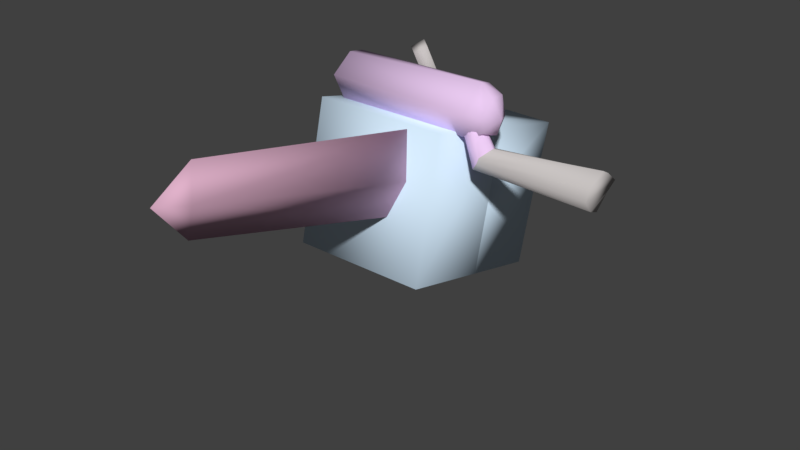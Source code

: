 # Source: reference2.blend  (saved by Blender 2.78.0; exported with 4.5.12 LTS)
import bpy
from mathutils import Matrix  # noqa: F401  (used for matrix-valued properties, if any)

bpy.ops.wm.read_factory_settings(use_empty=True)
scene = bpy.context.scene
scene.name = 'testaroo'

# ---- collections
col_collection_1 = bpy.data.collections.new('Collection 1'); scene.collection.children.link(col_collection_1)

# ---- materials (node trees are filled in below, after node groups)
mat_handle_bmp = bpy.data.materials.new('handle.bmp')
mat_handle_bmp.alpha_threshold = 0.0
mat_handle_bmp.use_transparent_shadow = False
mat_handle_bmp.diffuse_color = (0.5808, 0.5475, 0.5388, 1.0)
mat_handle_bmp.roughness = 0.5
mat_rubberglovechrome_bmp = bpy.data.materials.new('rubbergloveCHROME.bmp')
mat_rubberglovechrome_bmp.alpha_threshold = 0.0
mat_rubberglovechrome_bmp.use_transparent_shadow = False
mat_rubberglovechrome_bmp.diffuse_color = (0.808, 0.479, 0.6957, 1.0)
mat_rubberglovechrome_bmp.roughness = 0.5
mat_blade_bmp = bpy.data.materials.new('blade.bmp')
mat_blade_bmp.alpha_threshold = 0.0
mat_blade_bmp.use_transparent_shadow = False
mat_blade_bmp.diffuse_color = (0.7485, 0.4428, 0.5911, 1.0)
mat_blade_bmp.roughness = 0.5
mat_motor_bmp = bpy.data.materials.new('motor.bmp')
mat_motor_bmp.alpha_threshold = 0.0
mat_motor_bmp.use_transparent_shadow = False
mat_motor_bmp.diffuse_color = (0.6771, 0.8418, 0.9922, 1.0)
mat_motor_bmp.roughness = 0.5
mat_string_bmp = bpy.data.materials.new('string.bmp')
mat_string_bmp.alpha_threshold = 0.0
mat_string_bmp.use_transparent_shadow = False
mat_string_bmp.diffuse_color = (0.5225, 0.9174, 0.4152, 1.0)
mat_string_bmp.roughness = 0.5
mat_guard_bmp = bpy.data.materials.new('guard.bmp')
mat_guard_bmp.alpha_threshold = 0.0
mat_guard_bmp.use_transparent_shadow = False
mat_guard_bmp.diffuse_color = (0.8315, 0.5992, 0.8915, 1.0)
mat_guard_bmp.roughness = 0.5
mat_xbow_sleeve_bmp = bpy.data.materials.new('xbow_sleeve.bmp')
mat_xbow_sleeve_bmp.alpha_threshold = 0.0
mat_xbow_sleeve_bmp.use_transparent_shadow = False
mat_xbow_sleeve_bmp.diffuse_color = (0.6697, 0.6582, 0.6031, 1.0)
mat_xbow_sleeve_bmp.roughness = 0.5

# ---- material node trees

# ---- world
world_world = bpy.data.worlds.new('World'); scene.world = world_world
world_world.color = (0.05088, 0.05088, 0.05088)
world_world.use_sun_shadow = False
world_world.sun_shadow_jitter_overblur = 0.0
world_world.cycles.sampling_method = 'MANUAL'

# ---- meshes
me_testaroo = bpy.data.meshes.new('testaroo')
me_testaroo.from_pydata([(-8.292, -18.97, 52.7), (-8.302, -17.05, 51.97), (-8.262, -17.11, 51.75), (-8.322, -14.03, 50.98), (-5.662, -13.43, 50.65), (-5.662, -13.62, 50.63), (-3.512, -13.52, 50.65), (-3.512, -13.68, 50.76), (-8.332, -19.03, 52.47), (-8.292, -19.09, 52.24), (-8.192, -19.13, 52.07), (-8.162, -17.15, 51.58), (-8.102, -14.23, 50.78), (-7.172, -13.54, 50.61), (-7.142, -13.69, 50.72), (-7.972, -14.3, 50.87), (-7.122, -13.78, 50.91), (-5.662, -13.78, 50.74), (-5.662, -13.87, 50.94), (-3.512, -13.77, 50.96), (-3.512, -13.76, 51.2), (-8.012, -17.17, 51.52), (-8.042, -19.15, 52.01), (-7.902, -19.14, 52.07), (-7.872, -17.16, 51.58), (-7.762, -17.12, 51.75), (-7.122, -13.66, 51.37), (-5.662, -13.76, 51.4), (-3.512, -13.66, 51.42), (-3.512, -13.49, 51.55), (-3.512, -13.33, 50.67), (-3.512, -13.16, 50.81), (-5.662, -13.16, 51.0), (-7.222, -13.18, 50.77), (-8.352, -13.95, 51.2), (-8.322, -13.91, 51.44), (-7.222, -13.07, 51.22), (-8.262, -16.99, 52.2), (-8.192, -18.93, 52.86), (-8.012, -16.94, 52.43), (-7.792, -19.1, 52.24), (-7.732, -17.06, 51.98), (-7.852, -14.29, 51.29), (-7.972, -14.1, 51.66), (-5.662, -13.59, 51.53), (-7.172, -13.31, 51.53), (-3.512, -13.3, 51.57), (0.2079, -19.36, 52.98), (5.558, -18.2, 52.63), (0.2479, -19.62, 53.03), (5.528, -18.81, 53.15), (5.458, -19.09, 53.31), (5.388, -19.91, 52.82), (-0.1721, -20.19, 52.42), (5.298, -20.07, 52.18), (5.368, -19.72, 51.63), (-0.002111, -19.06, 52.35), (-3.512, -13.06, 51.02), (-5.662, -13.15, 51.25), (-7.202, -13.15, 51.42), (-8.102, -14.0, 51.7), (-7.752, -19.04, 52.47), (-7.792, -18.98, 52.7), (-7.762, -17.0, 52.21), (-7.902, -18.94, 52.86), (-7.872, -16.96, 52.37), (-3.512, -13.05, 51.27), (-5.662, -13.24, 51.45), (-3.512, -13.14, 51.47), (-5.662, -13.4, 51.55), (5.518, -18.7, 52.25), (5.368, -19.2, 51.43), (-0.4021, -20.15, 52.06), (-8.232, -14.13, 50.82), (-5.662, -13.26, 50.79), (-7.202, -13.35, 50.63), (-7.882, -14.32, 51.05), (-5.662, -13.86, 51.18), (-7.112, -13.77, 51.16), (-7.882, -14.21, 51.51), (-7.142, -13.49, 51.51), (-5.772, -17.9, 56.01), (-4.982, -16.45, 53.78), (-4.912, -17.22, 53.27), (-4.782, -17.93, 56.22), (-5.302, -17.53, 56.37), (-5.252, -18.3, 55.86), (-4.442, -16.85, 53.63), (-5.432, -16.82, 53.41), (-5.342, -17.29, 54.37), (-6.782, -18.4, 53.25), (-5.092, -17.48, 54.29), (-6.512, -18.6, 53.18), (-5.182, -17.77, 54.99), (-5.432, -17.57, 55.06), (-6.872, -18.69, 53.95), (-6.602, -18.89, 53.88), (-8.162, -16.95, 52.37), (-8.232, -13.93, 51.62), (-7.222, -13.08, 50.98), (-8.042, -18.92, 52.92), (-0.1121, -19.11, 52.19), (-2.992, -33.75, 54.57), (-2.872, -21.51, 51.23), (-3.642, -21.9, 49.37), (-4.002, -33.28, 52.63), (-4.272, -32.87, 54.49), (-3.302, -35.35, 55.0), (-3.532, -33.16, 56.06), (-3.292, -20.96, 53.5), (-4.032, -21.51, 51.55), (-1.402, -14.46, 44.64), (-1.452, -13.38, 48.33), (-1.432, -12.4, 51.64), (-4.012, -18.07, 45.52), (-1.432, -16.51, 52.67), (-4.002, -16.88, 52.79), (-8.512, -17.68, 49.42), (-4.072, -13.2, 48.34), (-8.512, -16.73, 52.72), (-1.372, -22.88, 46.79), (-8.452, -22.88, 46.79), (-4.012, -14.21, 44.56), (-8.452, -14.26, 44.47), (-1.432, -21.13, 53.81), (-8.512, -13.3, 48.32), (-8.452, -18.25, 45.55), (-8.512, -21.13, 53.81), (-4.002, -12.39, 51.68), (-1.452, -17.8, 49.43), (-4.072, -17.73, 49.47), (-1.392, -18.31, 45.62), (-6.662, -18.52, 53.44), (-6.982, -18.87, 53.55), (-6.932, -18.73, 53.21), (-6.582, -18.58, 53.41), (-6.852, -18.8, 53.19), (-6.712, -18.66, 53.78), (-6.622, -18.72, 53.75), (-6.892, -18.94, 53.53), (-8.052, -19.63, 55.74), (-8.122, -19.24, 53.35), (-8.132, -18.69, 55.56), (-0.6521, -19.33, 55.82), (-0.7321, -18.65, 55.6), (0.06789, -20.24, 54.64), (-0.5521, -20.0, 53.38), (-8.182, -20.63, 54.83), (-0.6621, -20.59, 54.71), (0.1179, -19.62, 55.33), (0.4779, -19.33, 54.37), (0.09789, -18.82, 55.29), (0.06789, -18.5, 54.22), (-0.3821, -19.62, 51.76), (-0.4821, -19.23, 53.61), (-0.8521, -20.16, 54.19), (-0.1021, -20.16, 52.68), (-0.2221, -19.52, 53.84), (-0.05211, -20.06, 53.81), (0.2079, -19.27, 53.57), (-0.5921, -19.21, 53.29), (-8.222, -18.23, 54.29), (-0.6921, -18.19, 54.23), (-1.292, -19.46, 53.96), (-1.252, -19.99, 54.04), (-0.8521, -19.08, 53.71), (-0.6521, -20.17, 54.24), (-0.3221, -20.05, 54.02), (-8.082, -20.04, 53.44)], [], [(38, 37, 0), (0, 37, 8), (37, 1, 8), (8, 1, 2), (1, 34, 2), (2, 34, 3), (34, 33, 3), (3, 33, 73), (33, 75, 73), (73, 75, 13), (75, 4, 13), (13, 4, 5), (4, 6, 5), (5, 6, 17), (6, 7, 17), (17, 7, 19), (8, 2, 9), (9, 2, 10), (2, 11, 10), (10, 11, 21), (11, 73, 21), (21, 73, 12), (73, 13, 12), (12, 13, 15), (13, 14, 15), (15, 14, 16), (14, 17, 16), (16, 17, 18), (17, 19, 18), (18, 19, 77), (19, 20, 77), (77, 20, 28), (10, 21, 22), (22, 21, 23), (21, 24, 23), (23, 24, 25), (24, 15, 25), (25, 15, 76), (15, 16, 76), (76, 16, 42), (16, 78, 42), (42, 78, 26), (78, 77, 26), (26, 77, 27), (77, 28, 27), (27, 28, 44), (28, 29, 44), (44, 29, 46), (6, 4, 30), (30, 4, 31), (4, 74, 31), (31, 74, 32), (74, 33, 32), (32, 33, 99), (33, 34, 99), (99, 34, 36), (34, 35, 36), (36, 35, 98), (35, 37, 98), (98, 37, 97), (37, 38, 97), (97, 38, 39), (23, 25, 40), (40, 25, 61), (25, 41, 61), (61, 41, 63), (41, 42, 63), (63, 42, 79), (42, 26, 79), (79, 26, 43), (26, 80, 43), (43, 80, 45), (80, 44, 45), (45, 44, 69), (44, 46, 69), (56, 47, 48), (48, 47, 50), (47, 49, 50), (50, 49, 51), (49, 156, 51), (51, 156, 52), (156, 53, 52), (52, 53, 54), (53, 55, 54), (54, 55, 48), (55, 70, 48), (48, 70, 56), (70, 101, 56), (57, 32, 66), (66, 32, 58), (32, 36, 58), (58, 36, 67), (36, 59, 67), (67, 59, 45), (59, 98, 45), (45, 98, 60), (98, 39, 60), (61, 63, 62), (62, 63, 64), (63, 65, 64), (64, 65, 39), (65, 43, 39), (39, 43, 60), (43, 45, 60), (67, 66, 58), (67, 68, 66), (67, 46, 68), (67, 69, 46), (67, 45, 69), (55, 71, 70), (70, 71, 153), (71, 55, 153), (153, 55, 72), (55, 53, 72), (51, 52, 50), (50, 52, 48), (52, 54, 48), (35, 34, 37), (37, 34, 1), (3, 73, 2), (2, 73, 11), (74, 4, 33), (33, 4, 75), (12, 15, 21), (21, 15, 24), (5, 17, 13), (13, 17, 14), (76, 42, 25), (25, 42, 41), (18, 77, 16), (16, 77, 78), (79, 43, 63), (63, 43, 65), (27, 44, 26), (26, 44, 80), (85, 82, 81), (81, 82, 88), (82, 87, 88), (88, 87, 83), (87, 84, 83), (83, 84, 86), (84, 85, 86), (86, 85, 81), (84, 87, 85), (85, 87, 82), (81, 88, 86), (86, 88, 83), (94, 89, 95), (95, 89, 90), (89, 91, 90), (90, 91, 92), (91, 93, 92), (92, 93, 96), (93, 94, 96), (96, 94, 95), (93, 91, 94), (94, 91, 89), (95, 90, 96), (96, 90, 92), (97, 39, 98), (36, 98, 59), (99, 36, 32), (31, 32, 57), (100, 64, 39), (153, 101, 70), (107, 102, 108), (108, 102, 109), (102, 103, 109), (109, 103, 104), (103, 102, 104), (104, 102, 105), (102, 107, 105), (105, 107, 106), (107, 108, 106), (106, 108, 110), (108, 109, 110), (110, 109, 104), (106, 110, 105), (105, 110, 104), (122, 118, 111), (111, 118, 112), (118, 128, 112), (112, 128, 113), (111, 112, 131), (131, 112, 129), (112, 113, 129), (129, 113, 115), (131, 114, 122), (122, 114, 123), (114, 126, 123), (116, 130, 115), (115, 130, 129), (130, 114, 129), (115, 113, 116), (116, 113, 128), (130, 118, 117), (117, 118, 125), (124, 115, 127), (127, 115, 119), (131, 120, 126), (126, 120, 121), (118, 122, 125), (125, 122, 123), (127, 121, 124), (124, 121, 120), (125, 123, 117), (117, 123, 126), (119, 126, 127), (127, 126, 121), (124, 120, 115), (115, 120, 131), (128, 118, 116), (116, 118, 130), (129, 114, 131), (122, 111, 131), (130, 126, 114), (130, 117, 126), (119, 131, 126), (119, 115, 131), (137, 132, 133), (133, 132, 134), (132, 135, 134), (134, 135, 136), (135, 138, 136), (136, 138, 139), (138, 137, 139), (139, 137, 133), (138, 135, 137), (137, 135, 132), (133, 134, 139), (139, 134, 136), (168, 140, 141), (141, 140, 142), (140, 143, 142), (142, 143, 144), (143, 151, 144), (144, 151, 162), (151, 152, 162), (162, 152, 159), (152, 150, 159), (159, 150, 158), (150, 145, 158), (158, 145, 146), (145, 148, 146), (146, 148, 168), (148, 147, 168), (168, 147, 140), (147, 148, 140), (140, 148, 143), (148, 145, 143), (143, 145, 149), (145, 150, 149), (149, 150, 151), (150, 152, 151), (153, 165, 101), (101, 165, 154), (165, 164, 154), (154, 164, 155), (164, 53, 155), (155, 53, 166), (53, 156, 166), (166, 156, 167), (156, 49, 167), (167, 49, 157), (49, 47, 157), (157, 47, 154), (47, 56, 154), (154, 56, 101), (160, 141, 161), (160, 146, 141), (160, 158, 146), (160, 159, 158), (160, 162, 159), (160, 161, 162), (163, 164, 165), (163, 72, 164), (163, 153, 72), (163, 165, 153), (155, 166, 154), (154, 166, 157), (166, 167, 157), (162, 161, 144), (144, 161, 142), (161, 141, 142), (164, 72, 53), (146, 168, 141), (143, 149, 151)])
me_testaroo.polygons.foreach_set('use_smooth', [True] * 287)
me_testaroo.polygons.foreach_set('material_index', [0, 0, 0, 0, 0, 0, 0, 0, 0, 0, 0, 0, 0, 0, 0, 0, 0, 0, 0, 0, 0, 0, 0, 0, 0, 0, 0, 0, 0, 0, 0, 0, 0, 0, 0, 0, 0, 0, 0, 0, 0, 0, 0, 0, 0, 0, 0, 0, 0, 0, 0, 0, 0, 0, 0, 0, 0, 0, 0, 0, 0, 0, 0, 0, 0, 0, 0, 0, 0, 0, 0, 0, 0, 0, 0, 0, 0, 0, 0, 0, 0, 0, 0, 0, 0, 0, 0, 0, 0, 0, 0, 0, 0, 0, 0, 0, 0, 0, 0, 0, 0, 0, 0, 0, 0, 0, 0, 0, 0, 0, 0, 0, 0, 0, 0, 0, 0, 0, 0, 0, 0, 0, 0, 0, 0, 0, 0, 0, 0, 0, 0, 0, 0, 0, 0, 0, 0, 0, 0, 0, 0, 0, 0, 0, 0, 0, 0, 0, 0, 0, 0, 0, 0, 0, 0, 0, 0, 0, 0, 0, 0, 0, 0, 0, 0, 2, 2, 2, 2, 2, 2, 2, 2, 2, 2, 2, 2, 2, 2, 3, 3, 3, 3, 3, 3, 3, 3, 3, 3, 3, 3, 3, 3, 3, 3, 3, 3, 3, 3, 3, 3, 3, 3, 3, 3, 3, 3, 3, 3, 3, 3, 3, 3, 3, 3, 3, 3, 3, 3, 4, 4, 4, 4, 4, 4, 4, 4, 4, 4, 4, 4, 5, 5, 5, 5, 5, 5, 5, 5, 5, 5, 5, 5, 5, 5, 5, 5, 5, 5, 5, 5, 5, 5, 5, 5, 5, 5, 5, 5, 5, 5, 5, 5, 5, 5, 5, 5, 5, 5, 5, 5, 5, 5, 5, 5, 5, 5, 5, 5, 5, 5, 5, 5, 5, 5, 5, 5])
_uv = me_testaroo.uv_layers.new(name='UVMap')
_uv.uv.foreach_set('vector', [0.07143, 0.1716, 0.1429, 0.3358, 0.1429, 0.1716, 0.1429, 0.1716, 0.1429, 0.3358, 0.2143, 0.1716, 0.1429, 0.3358, 0.2143, 0.3358, 0.2143, 0.1716, 0.2143, 0.1716, 0.2143, 0.3358, 0.2857, 0.3358, 0.2143, 0.3358, 0.2143, 0.5, 0.2857, 0.3358, 0.2857, 0.3358, 0.2143, 0.5, 0.2857, 0.5, 0.2143, 0.5, 0.2857, 0.6642, 0.2857, 0.5, 0.2857, 0.5, 0.2857, 0.6642, 0.3929, 0.5, 0.2857, 0.6642, 0.3929, 0.6642, 0.3929, 0.5, 0.3929, 0.5, 0.3929, 0.6642, 0.4643, 0.6642, 0.3929, 0.6642, 0.3929, 0.8284, 0.4643, 0.6642, 0.4643, 0.6642, 0.3929, 0.8284, 0.4643, 0.8284, 0.3929, 0.8284, 0.4643, 1.0, 0.4643, 0.8284, 0.4643, 0.8284, 0.4643, 1.0, 0.5357, 0.8284, 0.4643, 1.0, 0.5357, 1.0, 0.5357, 0.8284, 0.5357, 0.8284, 0.5357, 1.0, 0.6429, 1.0, 0.2143, 0.1716, 0.2857, 0.3358, 0.2857, 0.1716, 0.2857, 0.1716, 0.2857, 0.3358, 0.3929, 0.1716, 0.2857, 0.3358, 0.3929, 0.3358, 0.3929, 0.1716, 0.3929, 0.1716, 0.3929, 0.3358, 0.4643, 0.3358, 0.3929, 0.3358, 0.3929, 0.5, 0.4643, 0.3358, 0.4643, 0.3358, 0.3929, 0.5, 0.4643, 0.5, 0.3929, 0.5, 0.4643, 0.6642, 0.4643, 0.5, 0.4643, 0.5, 0.4643, 0.6642, 0.5357, 0.5, 0.4643, 0.6642, 0.5357, 0.6642, 0.5357, 0.5, 0.5357, 0.5, 0.5357, 0.6642, 0.6429, 0.6642, 0.5357, 0.6642, 0.5357, 0.8284, 0.6429, 0.6642, 0.6429, 0.6642, 0.5357, 0.8284, 0.6429, 0.8284, 0.5357, 0.8284, 0.6429, 1.0, 0.6429, 0.8284, 0.6429, 0.8284, 0.6429, 1.0, 0.7143, 0.8284, 0.6429, 1.0, 0.7143, 1.0, 0.7143, 0.8284, 0.7143, 0.8284, 0.7143, 1.0, 0.7857, 1.0, 0.3929, 0.1716, 0.4643, 0.3358, 0.4643, 0.1716, 0.4643, 0.1716, 0.4643, 0.3358, 0.5357, 0.1716, 0.4643, 0.3358, 0.5357, 0.3358, 0.5357, 0.1716, 0.5357, 0.1716, 0.5357, 0.3358, 0.6429, 0.3358, 0.5357, 0.3358, 0.5357, 0.5, 0.6429, 0.3358, 0.6429, 0.3358, 0.5357, 0.5, 0.6429, 0.5, 0.5357, 0.5, 0.6429, 0.6642, 0.6429, 0.5, 0.6429, 0.5, 0.6429, 0.6642, 0.7143, 0.5, 0.6429, 0.6642, 0.7143, 0.6642, 0.7143, 0.5, 0.7143, 0.5, 0.7143, 0.6642, 0.7857, 0.6642, 0.7143, 0.6642, 0.7143, 0.8284, 0.7857, 0.6642, 0.7857, 0.6642, 0.7143, 0.8284, 0.7857, 0.8284, 0.7143, 0.8284, 0.7857, 1.0, 0.7857, 0.8284, 0.7857, 0.8284, 0.7857, 1.0, 0.8571, 0.8284, 0.7857, 1.0, 0.8571, 1.0, 0.8571, 0.8284, 0.8571, 0.8284, 0.8571, 1.0, 0.9643, 1.0, 0.4643, 1.0, 0.3929, 0.8284, 0.3929, 1.0, 0.3929, 1.0, 0.3929, 0.8284, 0.2857, 1.0, 0.3929, 0.8284, 0.2857, 0.8284, 0.2857, 1.0, 0.2857, 1.0, 0.2857, 0.8284, 0.2143, 0.8284, 0.2857, 0.8284, 0.2857, 0.6642, 0.2143, 0.8284, 0.2143, 0.8284, 0.2857, 0.6642, 0.2143, 0.6642, 0.2857, 0.6642, 0.2143, 0.5, 0.2143, 0.6642, 0.2143, 0.6642, 0.2143, 0.5, 0.1429, 0.6642, 0.2143, 0.5, 0.1429, 0.5, 0.1429, 0.6642, 0.1429, 0.6642, 0.1429, 0.5, 0.07143, 0.5, 0.1429, 0.5, 0.1429, 0.3358, 0.07143, 0.5, 0.07143, 0.5, 0.1429, 0.3358, 0.07143, 0.3358, 0.1429, 0.3358, 0.07143, 0.1716, 0.07143, 0.3358, 0.07143, 0.3358, 0.07143, 0.1716, 0.0, 0.3358, 0.5357, 0.1716, 0.6429, 0.3358, 0.6429, 0.1716, 0.6429, 0.1716, 0.6429, 0.3358, 0.7143, 0.1716, 0.6429, 0.3358, 0.7143, 0.3358, 0.7143, 0.1716, 0.7143, 0.1716, 0.7143, 0.3358, 0.7857, 0.3358, 0.7143, 0.3358, 0.7143, 0.5, 0.7857, 0.3358, 0.7857, 0.3358, 0.7143, 0.5, 0.7857, 0.5, 0.7143, 0.5, 0.7857, 0.6642, 0.7857, 0.5, 0.7857, 0.5, 0.7857, 0.6642, 0.8571, 0.5, 0.7857, 0.6642, 0.8571, 0.6642, 0.8571, 0.5, 0.8571, 0.5, 0.8571, 0.6642, 0.9643, 0.6642, 0.8571, 0.6642, 0.8571, 0.8284, 0.9643, 0.6642, 0.9643, 0.6642, 0.8571, 0.8284, 0.9643, 0.8284, 0.8571, 0.8284, 0.9643, 1.0, 0.9643, 0.8284, 0.03571, 0.4851, 0.07143, 0.8209, 0.9643, 0.6343, 0.9643, 0.6343, 0.07143, 0.8209, 0.9286, 0.9104, 0.07143, 0.8209, 0.07143, 0.8507, 0.9286, 0.9104, 0.9286, 0.9104, 0.07143, 0.8507, 0.9286, 1.0, 0.07143, 0.8507, 0.03571, 0.6567, 0.9286, 1.0, 0.9286, 1.0, 0.03571, 0.6567, 0.9286, 0.7388, 0.03571, 0.6567, 0.03571, 0.5224, 0.9286, 0.7388, 0.9286, 0.7388, 0.03571, 0.5224, 0.8929, 0.3955, 0.03571, 0.5224, 0.9286, 0.1119, 0.8929, 0.3955, 0.8929, 0.3955, 0.9286, 0.1119, 0.9643, 0.6343, 0.9286, 0.1119, 0.9286, 0.4328, 0.9643, 0.6343, 0.9643, 0.6343, 0.9286, 0.4328, 0.03571, 0.4851, 0.9286, 0.4328, 0.03571, 0.403, 0.03571, 0.4851, 0.2143, 1.0, 0.2143, 0.8284, 0.1429, 1.0, 0.1429, 1.0, 0.2143, 0.8284, 0.1429, 0.8284, 0.2143, 0.8284, 0.1429, 0.6642, 0.1429, 0.8284, 0.1429, 0.8284, 0.1429, 0.6642, 0.07143, 0.8284, 0.1429, 0.6642, 0.07143, 0.6642, 0.07143, 0.8284, 0.07143, 0.8284, 0.07143, 0.6642, 0.0, 0.6642, 0.07143, 0.6642, 0.07143, 0.5, 0.0, 0.6642, 0.0, 0.6642, 0.07143, 0.5, 0.0, 0.5, 0.07143, 0.5, 0.0, 0.3358, 0.0, 0.5, 0.7143, 0.1716, 0.7857, 0.3358, 0.7857, 0.1716, 0.7857, 0.1716, 0.7857, 0.3358, 0.8571, 0.1716, 0.7857, 0.3358, 0.8571, 0.3358, 0.8571, 0.1716, 0.8571, 0.1716, 0.8571, 0.3358, 0.9643, 0.3358, 0.8571, 0.3358, 0.8571, 0.5, 0.9643, 0.3358, 0.9643, 0.3358, 0.8571, 0.5, 0.9643, 0.5, 0.8571, 0.5, 0.9643, 0.6642, 0.9643, 0.5, 0.07143, 0.8284, 0.1429, 1.0, 0.1429, 0.8284, 0.07143, 0.8284, 0.07143, 1.0, 0.1429, 1.0, 0.07143, 0.8284, 0.0, 1.0, 0.07143, 1.0, 0.07143, 0.8284, 0.0, 0.8284, 0.0, 1.0, 0.07143, 0.8284, 0.0, 0.6642, 0.0, 0.8284, 0.9286, 0.1119, 0.9286, 0.007463, 0.9286, 0.4328, 0.9286, 0.4328, 0.9286, 0.007463, 0.0, 0.1791, 0.9286, 0.007463, 0.9286, 0.1119, 0.0, 0.1791, 0.0, 0.1791, 0.9286, 0.1119, 0.0, 0.3358, 0.9286, 0.1119, 0.03571, 0.5224, 0.0, 0.3358, 0.9286, 1.0, 0.9286, 0.7388, 0.9286, 0.9104, 0.9286, 0.9104, 0.9286, 0.7388, 0.9643, 0.6343, 0.9286, 0.7388, 0.8929, 0.3955, 0.9643, 0.6343, 0.1429, 0.5, 0.2143, 0.5, 0.1429, 0.3358, 0.1429, 0.3358, 0.2143, 0.5, 0.2143, 0.3358, 0.2857, 0.5, 0.3929, 0.5, 0.2857, 0.3358, 0.2857, 0.3358, 0.3929, 0.5, 0.3929, 0.3358, 0.2857, 0.8284, 0.3929, 0.8284, 0.2857, 0.6642, 0.2857, 0.6642, 0.3929, 0.8284, 0.3929, 0.6642, 0.4643, 0.5, 0.5357, 0.5, 0.4643, 0.3358, 0.4643, 0.3358, 0.5357, 0.5, 0.5357, 0.3358, 0.4643, 0.8284, 0.5357, 0.8284, 0.4643, 0.6642, 0.4643, 0.6642, 0.5357, 0.8284, 0.5357, 0.6642, 0.6429, 0.5, 0.7143, 0.5, 0.6429, 0.3358, 0.6429, 0.3358, 0.7143, 0.5, 0.7143, 0.3358, 0.6429, 0.8284, 0.7143, 0.8284, 0.6429, 0.6642, 0.6429, 0.6642, 0.7143, 0.8284, 0.7143, 0.6642, 0.7857, 0.5, 0.8571, 0.5, 0.7857, 0.3358, 0.7857, 0.3358, 0.8571, 0.5, 0.8571, 0.3358, 0.7857, 0.8284, 0.8571, 0.8284, 0.7857, 0.6642, 0.7857, 0.6642, 0.8571, 0.8284, 0.8571, 0.6642, 0.5357, 0.0597, 0.5357, 0.02985, 0.5357, 0.05224, 0.5357, 0.05224, 0.5357, 0.02985, 0.5357, 0.02985, 0.5357, 0.02985, 0.5714, 0.02985, 0.5357, 0.02985, 0.5357, 0.02985, 0.5714, 0.02985, 0.5357, 0.02985, 0.5714, 0.02985, 0.5357, 0.0597, 0.5357, 0.02985, 0.5357, 0.02985, 0.5357, 0.0597, 0.5357, 0.05224, 0.5357, 0.0597, 0.5357, 0.0597, 0.5357, 0.05224, 0.5357, 0.05224, 0.5357, 0.0597, 0.5357, 0.05224, 0.5357, 0.0597, 0.5714, 0.02985, 0.5357, 0.0597, 0.5357, 0.0597, 0.5714, 0.02985, 0.5357, 0.02985, 0.5357, 0.05224, 0.5357, 0.02985, 0.5357, 0.05224, 0.5357, 0.05224, 0.5357, 0.02985, 0.5357, 0.02985, 0.5357, 0.04478, 0.5357, 0.03731, 0.5357, 0.03731, 0.5357, 0.03731, 0.5357, 0.03731, 0.5357, 0.02985, 0.5357, 0.03731, 0.5357, 0.03731, 0.5357, 0.02985, 0.5357, 0.02985, 0.5357, 0.03731, 0.5357, 0.02985, 0.5357, 0.03731, 0.5357, 0.04478, 0.5357, 0.02985, 0.5357, 0.02985, 0.5357, 0.04478, 0.5357, 0.03731, 0.5357, 0.04478, 0.5357, 0.04478, 0.5357, 0.03731, 0.5357, 0.03731, 0.5357, 0.04478, 0.5357, 0.03731, 0.5357, 0.04478, 0.5357, 0.03731, 0.5357, 0.04478, 0.5357, 0.04478, 0.5357, 0.03731, 0.5357, 0.03731, 0.5357, 0.03731, 0.5357, 0.02985, 0.5357, 0.03731, 0.5357, 0.03731, 0.5357, 0.02985, 0.5357, 0.02985, 0.07143, 0.3358, 0.0, 0.3358, 0.07143, 0.5, 0.1429, 0.6642, 0.07143, 0.5, 0.07143, 0.6642, 0.2143, 0.6642, 0.1429, 0.6642, 0.2143, 0.8284, 0.2857, 1.0, 0.2143, 0.8284, 0.2143, 1.0, 0.9643, 0.1716, 0.8571, 0.1716, 0.9643, 0.3358, 0.0, 0.1791, 0.03571, 0.403, 0.9286, 0.4328, 0.9917, 0.5469, 0.8833, 0.5312, 0.9417, 0.9062, 0.9417, 0.9062, 0.8833, 0.5312, 0.1833, 1.0, 0.8833, 0.5312, 0.08333, 0.4531, 0.1833, 1.0, 0.1833, 1.0, 0.08333, 0.4531, 0.0, 0.01562, 0.08333, 0.4531, 0.8833, 0.5312, 0.0, 0.01562, 0.0, 0.01562, 0.8833, 0.5312, 0.75, 0.125, 0.8833, 0.5312, 0.9917, 0.5469, 0.75, 0.125, 0.75, 0.125, 0.9917, 0.5469, 0.8417, 0.5625, 0.9917, 0.5469, 0.9417, 0.9062, 0.8417, 0.5625, 0.8417, 0.5625, 0.9417, 0.9062, 0.1, 0.5312, 0.9417, 0.9062, 0.1833, 1.0, 0.1, 0.5312, 0.1, 0.5312, 0.1833, 1.0, 0.0, 0.01562, 0.8417, 0.5625, 0.1, 0.5312, 0.75, 0.125, 0.75, 0.125, 0.1, 0.5312, 0.0, 0.01562, 0.625, 0.01562, 0.6094, 0.4141, 0.9844, 0.02344, 0.9844, 0.02344, 0.6094, 0.4141, 0.9766, 0.4141, 0.6094, 0.4141, 0.625, 0.7734, 0.9766, 0.4141, 0.9766, 0.4141, 0.625, 0.7734, 0.9766, 0.7656, 0.1875, 0.02344, 0.08594, 0.4141, 0.5547, 0.125, 0.5547, 0.125, 0.08594, 0.4141, 0.5078, 0.5312, 0.08594, 0.4141, 0.0, 0.7656, 0.5078, 0.5312, 0.5078, 0.5312, 0.0, 0.7656, 0.3828, 0.875, 0.9844, 0.4375, 0.625, 0.4609, 0.625, 0.8203, 0.625, 0.8203, 0.625, 0.4609, 0.007813, 0.8203, 0.625, 0.4609, 0.007813, 0.4453, 0.007813, 0.8203, 0.625, 0.8906, 0.6094, 0.5312, 0.9766, 0.875, 0.9766, 0.875, 0.6094, 0.5312, 0.9766, 0.5312, 0.6094, 0.5312, 0.625, 0.1172, 0.9766, 0.5312, 0.9766, 0.6094, 0.9766, 0.9922, 0.625, 0.5703, 0.625, 0.5703, 0.9766, 0.9922, 0.625, 1.0, 0.6094, 0.4922, 0.6094, 0.9219, 0.0, 0.4922, 0.0, 0.4922, 0.6094, 0.9219, 0.0, 0.9141, 0.9766, 0.1719, 0.9766, 0.6094, 0.0, 0.1719, 0.0, 0.1719, 0.9766, 0.6094, 0.0, 0.5859, 0.9844, 0.4375, 0.9922, 0.007813, 0.007813, 0.4453, 0.007813, 0.4453, 0.9922, 0.007813, 0.007813, 0.007813, 0.6094, 0.4141, 0.625, 0.01562, 0.0, 0.4141, 0.0, 0.4141, 0.625, 0.01562, 0.007813, 0.007813, 0.0, 1.0, 0.007813, 0.25, 0.9766, 1.0, 0.9766, 1.0, 0.007813, 0.25, 0.9922, 0.25, 0.07812, 0.4141, 0.1719, 0.007813, 0.5, 0.5312, 0.5, 0.5312, 0.1719, 0.007813, 0.5469, 0.1172, 0.4062, 0.8828, 0.5469, 0.1172, 0.8203, 1.0, 0.8203, 1.0, 0.5469, 0.1172, 0.9922, 0.25, 0.8203, 1.0, 0.9922, 0.25, 0.3828, 0.875, 0.3828, 0.875, 0.9922, 0.25, 0.5547, 0.125, 0.0, 0.75, 0.1484, 0.007813, 0.8281, 1.0, 0.8281, 1.0, 0.1484, 0.007813, 0.9922, 0.2578, 0.9766, 0.4844, 0.625, 0.4609, 0.9844, 0.4375, 0.625, 0.8203, 0.9844, 0.7969, 0.9844, 0.4375, 0.6094, 0.4922, 0.007813, 0.4453, 0.625, 0.4609, 0.6094, 0.5312, 0.0, 0.5312, 0.007813, 0.1172, 0.0, 0.8828, 0.9844, 0.125, 0.007813, 0.1172, 0.0, 1.0, 0.9844, 0.9922, 0.9922, 0.007813, 0.0, 1.0, 0.9844, 1.0, 0.0, 0.01562, 0.0, 0.01562, 0.9844, 1.0, 0.9844, 0.01562, 0.0, 1.0, 0.9844, 1.0, 0.0, 0.01562, 0.0, 0.01562, 0.9844, 1.0, 0.9844, 0.01562, 0.0, 1.0, 0.9844, 1.0, 0.0, 0.01562, 0.0, 0.01562, 0.9844, 1.0, 0.9844, 0.01562, 0.0, 1.0, 0.9844, 1.0, 0.0, 0.01562, 0.0, 0.01562, 0.9844, 1.0, 0.9844, 0.01562, 0.0, 1.0, 0.9844, 1.0, 0.0, 0.01562, 0.0, 0.01562, 0.9844, 1.0, 0.9844, 0.01562, 0.0, 1.0, 0.9844, 1.0, 0.0, 0.01562, 0.0, 0.01562, 0.9844, 1.0, 0.9844, 0.01562, 0.01562, 0.425, 0.01562, 0.9875, 0.0, 0.4, 0.0, 0.4, 0.01562, 0.9875, 0.0, 0.9375, 0.01562, 0.9875, 0.8594, 1.0, 0.0, 0.9375, 0.0, 0.9375, 0.8594, 1.0, 0.8438, 0.95, 0.8594, 1.0, 0.9375, 0.875, 0.8438, 0.95, 0.8438, 0.95, 0.9375, 0.875, 0.8594, 0.6125, 0.9375, 0.875, 0.9375, 0.6125, 0.8594, 0.6125, 0.8594, 0.6125, 0.9375, 0.6125, 0.9531, 0.45, 0.9375, 0.6125, 0.9844, 0.65, 0.9531, 0.45, 0.9531, 0.45, 0.9844, 0.65, 0.9219, 0.5125, 0.9844, 0.65, 0.9375, 0.7125, 0.9219, 0.5125, 0.9219, 0.5125, 0.9375, 0.7125, 0.875, 0.4, 0.9375, 0.7125, 0.8594, 0.725, 0.875, 0.4, 0.875, 0.4, 0.8594, 0.725, 0.01562, 0.425, 0.8594, 0.725, 0.0, 0.7625, 0.01562, 0.425, 0.01562, 0.425, 0.0, 0.7625, 0.01562, 0.9875, 0.0, 0.7625, 0.8594, 0.725, 0.01562, 0.9875, 0.01562, 0.9875, 0.8594, 0.725, 0.8594, 1.0, 0.8594, 0.725, 0.9375, 0.7125, 0.8594, 1.0, 0.8594, 1.0, 0.9375, 0.7125, 0.9531, 0.8875, 0.9375, 0.7125, 0.9844, 0.65, 0.9531, 0.8875, 0.9531, 0.8875, 0.9844, 0.65, 0.9375, 0.875, 0.9844, 0.65, 0.9375, 0.6125, 0.9375, 0.875, 0.8906, 0.0125, 0.8281, 0.4875, 0.9219, 0.1125, 0.9219, 0.1125, 0.8281, 0.4875, 0.875, 0.4625, 0.8281, 0.4875, 0.7969, 0.5625, 0.875, 0.4625, 0.875, 0.4625, 0.7969, 0.5625, 0.8281, 0.6, 0.7969, 0.5625, 0.9062, 0.1625, 0.8281, 0.6, 0.8281, 0.6, 0.9062, 0.1625, 0.8594, 0.6125, 0.9062, 0.1625, 0.9219, 0.225, 0.8594, 0.6125, 0.8594, 0.6125, 0.9219, 0.225, 0.8906, 0.5625, 0.9219, 0.225, 0.9688, 0.325, 0.8906, 0.5625, 0.8906, 0.5625, 0.9688, 0.325, 0.9062, 0.5125, 0.9688, 0.325, 0.9531, 0.3125, 0.9062, 0.5125, 0.9062, 0.5125, 0.9531, 0.3125, 0.875, 0.4625, 0.9531, 0.3125, 0.9375, 0.15, 0.875, 0.4625, 0.875, 0.4625, 0.9375, 0.15, 0.9219, 0.1125, 0.8594, 0.3875, 0.0, 0.4, 0.0, 0.625, 0.8594, 0.3875, 0.875, 0.4, 0.0, 0.4, 0.8594, 0.3875, 0.9219, 0.5125, 0.875, 0.4, 0.8594, 0.3875, 0.9531, 0.45, 0.9219, 0.5125, 0.8594, 0.3875, 0.8594, 0.6125, 0.9531, 0.45, 0.8594, 0.3875, 0.0, 0.625, 0.8594, 0.6125, 0.7812, 0.55, 0.7969, 0.5625, 0.8281, 0.4875, 0.7812, 0.55, 0.8906, 0.075, 0.7969, 0.5625, 0.7812, 0.55, 0.8906, 0.0125, 0.8906, 0.075, 0.7812, 0.55, 0.8281, 0.4875, 0.8906, 0.0125, 0.8281, 0.6, 0.8594, 0.6125, 0.875, 0.4625, 0.875, 0.4625, 0.8594, 0.6125, 0.9062, 0.5125, 0.8594, 0.6125, 0.8906, 0.5625, 0.9062, 0.5125, 0.8594, 0.6125, 0.0, 0.625, 0.8438, 0.95, 0.8438, 0.95, 0.0, 0.625, 0.0, 0.9375, 0.0, 0.625, 0.0, 0.4, 0.0, 0.9375, 0.7969, 0.5625, 0.8906, 0.075, 0.9062, 0.1625, 0.875, 0.4, 0.01562, 0.425, 0.0, 0.4, 0.8594, 1.0, 0.9531, 0.8875, 0.9375, 0.875])
me_testaroo.materials.append(mat_handle_bmp)
me_testaroo.materials.append(mat_rubberglovechrome_bmp)
me_testaroo.materials.append(mat_blade_bmp)
me_testaroo.materials.append(mat_motor_bmp)
me_testaroo.materials.append(mat_string_bmp)
me_testaroo.materials.append(mat_guard_bmp)
me_testaroo.materials.append(mat_xbow_sleeve_bmp)
me_testaroo.use_remesh_preserve_volume = False
me_testaroo.use_remesh_preserve_attributes = False
me_testaroo.use_mirror_vertex_groups = False
me_testaroo.update()

# ---- objects
ob_testaroo = bpy.data.objects.new('testaroo', me_testaroo)

# ---- transforms, parenting, visibility, modifiers, constraints
ob_testaroo.location = (0.0, 0.0, 0.0)
ob_testaroo.lineart.crease_threshold = 0.0
_vg = ob_testaroo.vertex_groups.new(name='Hands biped')
_vg = ob_testaroo.vertex_groups.new(name='Bip01 Pelvis')
_vg = ob_testaroo.vertex_groups.new(name='Bip01 Spine')
_vg = ob_testaroo.vertex_groups.new(name='Bip01 Spine1')
_vg = ob_testaroo.vertex_groups.new(name='Bip01 Spine2')
_vg = ob_testaroo.vertex_groups.new(name='Bip01 Spine3')
_vg = ob_testaroo.vertex_groups.new(name='Bip01 Neck')
_vg = ob_testaroo.vertex_groups.new(name='Bip01 R Arm')
_vg = ob_testaroo.vertex_groups.new(name='Bip01 R Arm1')
_vg = ob_testaroo.vertex_groups.new(name='Bip01 R Arm2')
_vg = ob_testaroo.vertex_groups.new(name='Bip01 R Hand')
_vg = ob_testaroo.vertex_groups.new(name='Gauss')
_vg = ob_testaroo.vertex_groups.new(name='Bone01')
_vg = ob_testaroo.vertex_groups.new(name='Bone02')
_vg = ob_testaroo.vertex_groups.new(name='Bip01 R Finger0')
_vg = ob_testaroo.vertex_groups.new(name='Bip01 R Finger01')
_vg = ob_testaroo.vertex_groups.new(name='Bip01 R Finger1')
_vg = ob_testaroo.vertex_groups.new(name='Bip01 R Finger11')
_vg = ob_testaroo.vertex_groups.new(name='Bip01 R Finger2')
_vg = ob_testaroo.vertex_groups.new(name='Bip01 R Finger21')
_vg = ob_testaroo.vertex_groups.new(name='Bip01 R Finger3')
_vg = ob_testaroo.vertex_groups.new(name='Bip01 R Finger31')
_vg = ob_testaroo.vertex_groups.new(name='Bip01 R Finger4')
_vg = ob_testaroo.vertex_groups.new(name='Bip01 R Finger41')
_vg = ob_testaroo.vertex_groups.new(name='Bip01 L Arm')
_vg = ob_testaroo.vertex_groups.new(name='Bip01 L Arm1')
_vg = ob_testaroo.vertex_groups.new(name='Bip01 L Arm2')
_vg = ob_testaroo.vertex_groups.new(name='Bip01 L Hand')
_vg = ob_testaroo.vertex_groups.new(name='Bip01 L Finger0')
_vg = ob_testaroo.vertex_groups.new(name='Bip01 L Finger01')
_vg = ob_testaroo.vertex_groups.new(name='Bip01 L Finger02')
_vg = ob_testaroo.vertex_groups.new(name='Bip01 L Finger1')
_vg = ob_testaroo.vertex_groups.new(name='Bip01 L Finger11')
_vg = ob_testaroo.vertex_groups.new(name='Bip01 L Finger12')
_vg = ob_testaroo.vertex_groups.new(name='Bip01 L Finger2')
_vg = ob_testaroo.vertex_groups.new(name='Bip01 L Finger21')
_vg = ob_testaroo.vertex_groups.new(name='Bip01 L Finger22')
_vg = ob_testaroo.vertex_groups.new(name='Bip01 L Finger3')
_vg = ob_testaroo.vertex_groups.new(name='Bip01 L Finger31')
_vg = ob_testaroo.vertex_groups.new(name='Bip01 L Finger32')
_vg = ob_testaroo.vertex_groups.new(name='Bip01 L Finger4')
_vg = ob_testaroo.vertex_groups.new(name='Bip01 L Finger41')
_vg = ob_testaroo.vertex_groups.new(name='Bip01 L Finger42')

# ---- collection membership
col_collection_1.objects.link(ob_testaroo)

# ---- scene / render settings (as saved in the file)
scene.frame_start = 1; scene.frame_end = 250; scene.frame_set(0)
scene.render.engine = 'BLENDER_EEVEE_NEXT'
scene.render.resolution_percentage = 50
scene.render.dither_intensity = 0.0
scene.cycles.use_denoising = False
scene.cycles.samples = 128
scene.cycles.sampling_pattern = 'TABULATED_SOBOL'
scene.cycles.light_sampling_threshold = 0.0
scene.cycles.use_adaptive_sampling = False
scene.cycles.use_light_tree = False
scene.cycles.blur_glossy = 0.0
scene.cycles.sample_clamp_indirect = 0.0
scene.view_settings.view_transform = 'Standard'
bpy.context.view_layer.update()

# ---- added for rendering (the .blend has no active camera and no usable light): camera, sun
cam_auto = bpy.data.cameras.new('AutoCamera')
cam_auto.lens = 50.0
cam_auto.sensor_width = 36.0
cam_auto.clip_end = 1000.0
ob_auto_camera = bpy.data.objects.new('AutoCamera', cam_auto)
scene.collection.objects.link(ob_auto_camera)
ob_auto_camera.location = (25.76, -56.5526, 72.2074)
ob_auto_camera.rotation_euler = (1.09748, -7.21219e-08, 0.694738)
scene.camera = ob_auto_camera
light_auto_sun = bpy.data.lights.new('AutoSun', 'SUN')
light_auto_sun.energy = 3.0
light_auto_sun.angle = 0.0523599
ob_auto_sun = bpy.data.objects.new('AutoSun', light_auto_sun)
scene.collection.objects.link(ob_auto_sun)
ob_auto_sun.rotation_euler = (0.872665, 0.174533, 0.523599)
bpy.context.view_layer.update()
